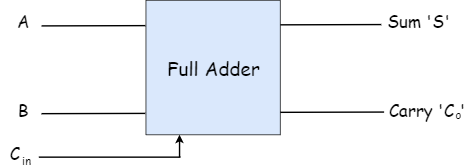

The diagram above was exported from draw.io. Its source (the exported page's mxGraphModel, read from the mxfile embedded in the PNG):
<mxGraphModel dx="1021" dy="509" grid="0" gridSize="10" guides="1" tooltips="1" connect="1" arrows="1" fold="1" page="1" pageScale="1" pageWidth="4069" pageHeight="1054" math="0" shadow="0">
  <root>
    <mxCell id="0" />
    <mxCell id="1" parent="0" />
    <mxCell id="TcSIz2Ax4K47N0dtjsbi-12" value="" style="endArrow=none;html=1;strokeWidth=2;fontFamily=Comic Sans MS;fontSize=27;entryX=0.001;entryY=0.149;entryDx=0;entryDy=0;entryPerimeter=0;" parent="1" edge="1">
      <mxGeometry width="50" height="50" relative="1" as="geometry">
        <mxPoint x="906" y="159.97999999999988" as="sourcePoint" />
        <mxPoint x="1054.1919999999998" y="159.58799999999994" as="targetPoint" />
      </mxGeometry>
    </mxCell>
    <mxCell id="TcSIz2Ax4K47N0dtjsbi-1" value="" style="whiteSpace=wrap;html=1;aspect=fixed;fillColor=#dae8fc;strokeColor=#000000;direction=west;" parent="1" vertex="1">
      <mxGeometry x="718" y="125" width="192" height="192" as="geometry" />
    </mxCell>
    <mxCell id="TcSIz2Ax4K47N0dtjsbi-2" value="&lt;font style=&quot;font-size: 27px&quot;&gt;Full Adder&lt;/font&gt;" style="text;html=1;strokeColor=none;fillColor=none;align=center;verticalAlign=middle;whiteSpace=wrap;rounded=0;fontFamily=Comic Sans MS;fontSize=27;direction=west;" parent="1" vertex="1">
      <mxGeometry x="722" y="189.5" width="184" height="63" as="geometry" />
    </mxCell>
    <mxCell id="TcSIz2Ax4K47N0dtjsbi-19" value="" style="endArrow=none;html=1;strokeWidth=2;fontFamily=Comic Sans MS;fontSize=27;entryX=0.001;entryY=0.149;entryDx=0;entryDy=0;entryPerimeter=0;" parent="1" edge="1">
      <mxGeometry width="50" height="50" relative="1" as="geometry">
        <mxPoint x="910" y="284.9799999999999" as="sourcePoint" />
        <mxPoint x="1058.192" y="284.58799999999997" as="targetPoint" />
      </mxGeometry>
    </mxCell>
    <mxCell id="CbUAqClJlzqa1z-OWJ9N-16" value="" style="endArrow=none;html=1;strokeWidth=2;fontFamily=Comic Sans MS;fontSize=27;entryX=0.001;entryY=0.149;entryDx=0;entryDy=0;entryPerimeter=0;" parent="1" edge="1">
      <mxGeometry width="50" height="50" relative="1" as="geometry">
        <mxPoint x="569" y="161.49999999999991" as="sourcePoint" />
        <mxPoint x="717.1919999999998" y="161.10799999999986" as="targetPoint" />
      </mxGeometry>
    </mxCell>
    <mxCell id="CbUAqClJlzqa1z-OWJ9N-18" value="" style="endArrow=none;html=1;strokeWidth=2;fontFamily=Comic Sans MS;fontSize=27;entryX=0.001;entryY=0.149;entryDx=0;entryDy=0;entryPerimeter=0;" parent="1" edge="1">
      <mxGeometry width="50" height="50" relative="1" as="geometry">
        <mxPoint x="568.81" y="286.88999999999976" as="sourcePoint" />
        <mxPoint x="717.0019999999997" y="286.49799999999993" as="targetPoint" />
      </mxGeometry>
    </mxCell>
    <mxCell id="CbUAqClJlzqa1z-OWJ9N-20" value="A" style="text;html=1;strokeColor=none;fillColor=none;align=center;verticalAlign=middle;whiteSpace=wrap;rounded=0;fontFamily=Comic Sans MS;fontSize=24;direction=west;" parent="1" vertex="1">
      <mxGeometry x="522" y="145" width="40" height="20" as="geometry" />
    </mxCell>
    <mxCell id="CbUAqClJlzqa1z-OWJ9N-23" value="B" style="text;html=1;strokeColor=none;fillColor=none;align=center;verticalAlign=middle;whiteSpace=wrap;rounded=0;fontFamily=Comic Sans MS;fontSize=24;direction=west;" parent="1" vertex="1">
      <mxGeometry x="522" y="272" width="40" height="20" as="geometry" />
    </mxCell>
    <mxCell id="7f2ydJmG8hF8CNAgv758-7" value="Sum 'S'" style="text;html=1;strokeColor=none;fillColor=none;align=center;verticalAlign=middle;whiteSpace=wrap;rounded=0;fontFamily=Comic Sans MS;fontSize=24;direction=west;" vertex="1" parent="1">
      <mxGeometry x="1043" y="145" width="129" height="20" as="geometry" />
    </mxCell>
    <mxCell id="7f2ydJmG8hF8CNAgv758-11" value="Carry 'C '" style="text;html=1;strokeColor=none;fillColor=none;align=center;verticalAlign=middle;whiteSpace=wrap;rounded=0;fontFamily=Comic Sans MS;fontSize=24;direction=west;" vertex="1" parent="1">
      <mxGeometry x="1052" y="272" width="135" height="20" as="geometry" />
    </mxCell>
    <mxCell id="7f2ydJmG8hF8CNAgv758-19" value="o" style="text;html=1;strokeColor=none;fillColor=none;align=center;verticalAlign=middle;whiteSpace=wrap;rounded=0;fontSize=16;fontFamily=Comic Sans MS;" vertex="1" parent="1">
      <mxGeometry x="1144" y="278" width="40" height="20" as="geometry" />
    </mxCell>
    <mxCell id="7f2ydJmG8hF8CNAgv758-20" value="" style="endArrow=classic;html=1;fontFamily=Comic Sans MS;fontSize=18;strokeWidth=2;entryX=0.75;entryY=0;entryDx=0;entryDy=0;" edge="1" parent="1" target="TcSIz2Ax4K47N0dtjsbi-1">
      <mxGeometry width="50" height="50" relative="1" as="geometry">
        <mxPoint x="766" y="349" as="sourcePoint" />
        <mxPoint x="749" y="371" as="targetPoint" />
      </mxGeometry>
    </mxCell>
    <mxCell id="7f2ydJmG8hF8CNAgv758-22" value="" style="endArrow=none;html=1;strokeWidth=2;fontFamily=Comic Sans MS;fontSize=27;entryX=0.001;entryY=0.149;entryDx=0;entryDy=0;entryPerimeter=0;" edge="1" parent="1">
      <mxGeometry width="50" height="50" relative="1" as="geometry">
        <mxPoint x="565" y="349" as="sourcePoint" />
        <mxPoint x="767.1919999999998" y="348.99799999999993" as="targetPoint" />
      </mxGeometry>
    </mxCell>
    <mxCell id="7f2ydJmG8hF8CNAgv758-25" value="in" style="text;html=1;strokeColor=none;fillColor=none;align=center;verticalAlign=middle;whiteSpace=wrap;rounded=0;fontSize=16;fontFamily=Comic Sans MS;" vertex="1" parent="1">
      <mxGeometry x="527" y="344" width="40" height="20" as="geometry" />
    </mxCell>
    <mxCell id="7f2ydJmG8hF8CNAgv758-26" value="C" style="text;html=1;strokeColor=none;fillColor=none;align=center;verticalAlign=middle;whiteSpace=wrap;rounded=0;fontFamily=Comic Sans MS;fontSize=24;direction=west;" vertex="1" parent="1">
      <mxGeometry x="510" y="334" width="40" height="20" as="geometry" />
    </mxCell>
  </root>
</mxGraphModel>